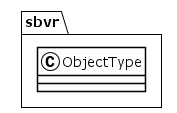

The diagram above was rendered by PlantUML. Its source (embedded in the PNG):
@startuml
!theme plain
package sbvr {
class ObjectType {
}
}
@enduml